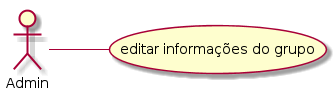

The diagram above was rendered by PlantUML. Its source (embedded in the PNG):
@startuml
left to right direction
actor Admin
Admin -- (editar informações do grupo)
@enduml